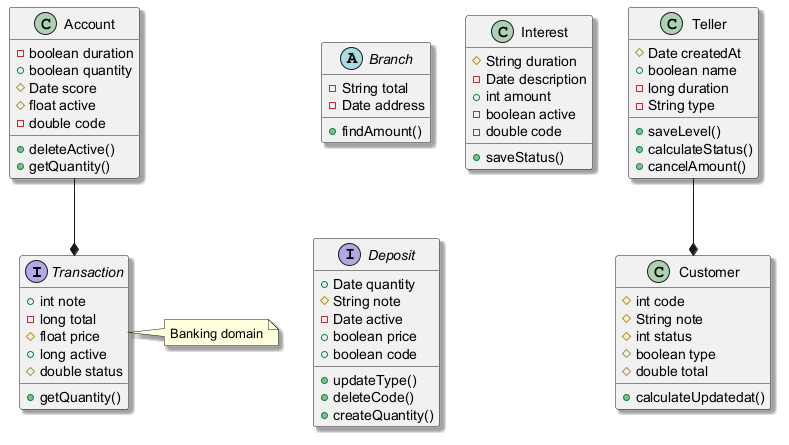

The diagram above was rendered by PlantUML. Its source (embedded in the PNG):
@startuml
skinparam shadowing true
interface Transaction {
  +int note
  -long total
  #float price
  +long active
  #double status
  +getQuantity()
}
abstract class Branch {
  -String total
  -Date address
  +findAmount()
}
class Interest {
  #String duration
  -Date description
  +int amount
  -boolean active
  -double code
  +saveStatus()
}
interface Deposit {
  +Date quantity
  #String note
  -Date active
  +boolean price
  +boolean code
  +updateType()
  +deleteCode()
  +createQuantity()
}
class Customer {
  #int code
  #String note
  #int status
  #boolean type
  #double total
  +calculateUpdatedat()
}
class Teller {
  #Date createdAt
  +boolean name
  -long duration
  -String type
  +saveLevel()
  +calculateStatus()
  +cancelAmount()
}
class Account {
  -boolean duration
  +boolean quantity
  #Date score
  #float active
  -double code
  +deleteActive()
  +getQuantity()
}
Account --* Transaction
Teller --* Customer
note right of Transaction : Banking domain
@enduml